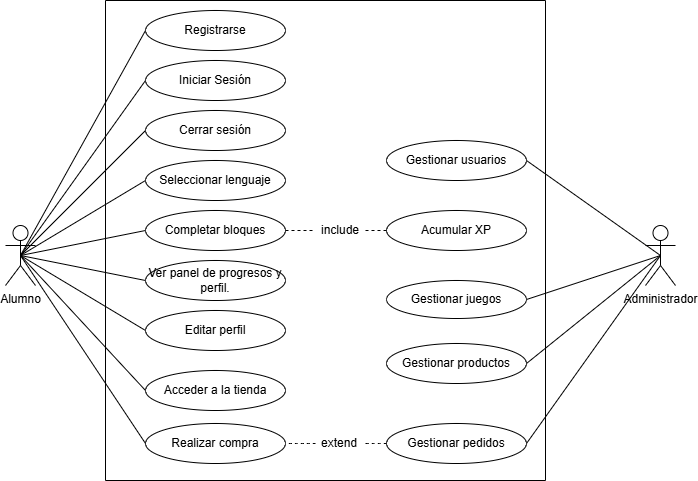

The diagram above was exported from draw.io. Its source (the exported page's mxGraphModel, read from the mxfile embedded in the PNG):
<mxGraphModel dx="1915" dy="1316" grid="1" gridSize="10" guides="1" tooltips="1" connect="1" arrows="1" fold="1" page="1" pageScale="1" pageWidth="827" pageHeight="1169" math="0" shadow="0">
  <root>
    <mxCell id="0" />
    <mxCell id="1" parent="0" />
    <mxCell id="YQbJwWYloHPf6fgYtzj9-3" parent="1" style="shape=umlActor;verticalLabelPosition=bottom;verticalAlign=top;html=1;outlineConnect=0;" value="Alumno" vertex="1">
      <mxGeometry height="60" width="30" x="70" y="255" as="geometry" />
    </mxCell>
    <mxCell id="YQbJwWYloHPf6fgYtzj9-7" edge="1" parent="1" source="YQbJwWYloHPf6fgYtzj9-3" style="endArrow=none;html=1;rounded=0;entryX=0;entryY=0.5;entryDx=0;entryDy=0;exitX=0.5;exitY=0.5;exitDx=0;exitDy=0;exitPerimeter=0;" target="YQbJwWYloHPf6fgYtzj9-4" value="">
      <mxGeometry height="50" relative="1" width="50" as="geometry">
        <mxPoint x="145" y="250" as="sourcePoint" />
        <mxPoint x="160" y="168" as="targetPoint" />
      </mxGeometry>
    </mxCell>
    <mxCell id="YQbJwWYloHPf6fgYtzj9-8" edge="1" parent="1" source="YQbJwWYloHPf6fgYtzj9-3" style="endArrow=none;html=1;rounded=0;entryX=0;entryY=0.5;entryDx=0;entryDy=0;exitX=0.5;exitY=0.5;exitDx=0;exitDy=0;exitPerimeter=0;" target="YQbJwWYloHPf6fgYtzj9-5" value="">
      <mxGeometry height="50" relative="1" width="50" as="geometry">
        <mxPoint x="145" y="250" as="sourcePoint" />
        <mxPoint x="230" y="120" as="targetPoint" />
      </mxGeometry>
    </mxCell>
    <mxCell id="YQbJwWYloHPf6fgYtzj9-9" edge="1" parent="1" source="YQbJwWYloHPf6fgYtzj9-3" style="endArrow=none;html=1;rounded=0;entryX=0;entryY=0.5;entryDx=0;entryDy=0;exitX=0.5;exitY=0.5;exitDx=0;exitDy=0;exitPerimeter=0;" target="YQbJwWYloHPf6fgYtzj9-6" value="">
      <mxGeometry height="50" relative="1" width="50" as="geometry">
        <Array as="points" />
        <mxPoint x="145" y="250" as="sourcePoint" />
        <mxPoint x="160" y="210" as="targetPoint" />
      </mxGeometry>
    </mxCell>
    <mxCell id="YQbJwWYloHPf6fgYtzj9-14" edge="1" parent="1" source="YQbJwWYloHPf6fgYtzj9-3" style="endArrow=none;html=1;rounded=0;entryX=0;entryY=0.5;entryDx=0;entryDy=0;exitX=0.5;exitY=0.5;exitDx=0;exitDy=0;exitPerimeter=0;" target="YQbJwWYloHPf6fgYtzj9-10" value="">
      <mxGeometry height="50" relative="1" width="50" as="geometry">
        <mxPoint x="110" y="480" as="sourcePoint" />
        <mxPoint x="160" y="430" as="targetPoint" />
      </mxGeometry>
    </mxCell>
    <mxCell id="YQbJwWYloHPf6fgYtzj9-15" edge="1" parent="1" source="YQbJwWYloHPf6fgYtzj9-3" style="endArrow=none;html=1;rounded=0;entryX=0;entryY=0.5;entryDx=0;entryDy=0;exitX=0.5;exitY=0.5;exitDx=0;exitDy=0;exitPerimeter=0;" target="YQbJwWYloHPf6fgYtzj9-11" value="">
      <mxGeometry height="50" relative="1" width="50" as="geometry">
        <mxPoint x="125" y="450" as="sourcePoint" />
        <mxPoint x="230" y="310" as="targetPoint" />
      </mxGeometry>
    </mxCell>
    <mxCell id="YQbJwWYloHPf6fgYtzj9-16" edge="1" parent="1" source="YQbJwWYloHPf6fgYtzj9-3" style="endArrow=none;html=1;rounded=0;entryX=0;entryY=0.5;entryDx=0;entryDy=0;exitX=0.5;exitY=0.5;exitDx=0;exitDy=0;exitPerimeter=0;" target="YQbJwWYloHPf6fgYtzj9-12" value="">
      <mxGeometry height="50" relative="1" width="50" as="geometry">
        <mxPoint x="125" y="450" as="sourcePoint" />
        <mxPoint x="230" y="370" as="targetPoint" />
      </mxGeometry>
    </mxCell>
    <mxCell id="YQbJwWYloHPf6fgYtzj9-17" edge="1" parent="1" source="YQbJwWYloHPf6fgYtzj9-3" style="endArrow=none;html=1;rounded=0;entryX=0;entryY=0.5;entryDx=0;entryDy=0;exitX=0.5;exitY=0.5;exitDx=0;exitDy=0;exitPerimeter=0;" target="YQbJwWYloHPf6fgYtzj9-13" value="">
      <mxGeometry height="50" relative="1" width="50" as="geometry">
        <mxPoint x="125" y="450" as="sourcePoint" />
        <mxPoint x="230" y="430" as="targetPoint" />
      </mxGeometry>
    </mxCell>
    <mxCell id="YQbJwWYloHPf6fgYtzj9-18" edge="1" parent="1" source="YQbJwWYloHPf6fgYtzj9-3" style="endArrow=none;html=1;rounded=0;entryX=0;entryY=0.5;entryDx=0;entryDy=0;exitX=0.5;exitY=0.5;exitDx=0;exitDy=0;exitPerimeter=0;" target="YQbJwWYloHPf6fgYtzj9-34" value="">
      <mxGeometry height="50" relative="1" width="50" as="geometry">
        <mxPoint x="125" y="450" as="sourcePoint" />
        <mxPoint x="230" y="550" as="targetPoint" />
      </mxGeometry>
    </mxCell>
    <mxCell id="YQbJwWYloHPf6fgYtzj9-25" parent="1" style="shape=umlActor;verticalLabelPosition=bottom;verticalAlign=top;html=1;outlineConnect=0;" value="Administrador" vertex="1">
      <mxGeometry height="60" width="30" x="710" y="255" as="geometry" />
    </mxCell>
    <mxCell id="YQbJwWYloHPf6fgYtzj9-27" edge="1" parent="1" source="YQbJwWYloHPf6fgYtzj9-32" style="endArrow=none;html=1;rounded=0;exitX=1;exitY=0.5;exitDx=0;exitDy=0;entryX=0.5;entryY=0.5;entryDx=0;entryDy=0;entryPerimeter=0;" target="YQbJwWYloHPf6fgYtzj9-25" value="">
      <mxGeometry height="50" relative="1" width="50" as="geometry">
        <mxPoint x="800" y="453" as="sourcePoint" />
        <mxPoint x="850" y="403" as="targetPoint" />
      </mxGeometry>
    </mxCell>
    <mxCell id="YQbJwWYloHPf6fgYtzj9-28" edge="1" parent="1" source="YQbJwWYloHPf6fgYtzj9-21" style="endArrow=none;html=1;rounded=0;entryX=0.5;entryY=0.5;entryDx=0;entryDy=0;entryPerimeter=0;exitX=1;exitY=0.5;exitDx=0;exitDy=0;" target="YQbJwWYloHPf6fgYtzj9-25" value="">
      <mxGeometry height="50" relative="1" width="50" as="geometry">
        <mxPoint x="757" y="390" as="sourcePoint" />
        <mxPoint x="807" y="340" as="targetPoint" />
      </mxGeometry>
    </mxCell>
    <mxCell id="YQbJwWYloHPf6fgYtzj9-29" edge="1" parent="1" source="YQbJwWYloHPf6fgYtzj9-20" style="endArrow=none;html=1;rounded=0;entryX=0.5;entryY=0.5;entryDx=0;entryDy=0;entryPerimeter=0;exitX=1;exitY=0.5;exitDx=0;exitDy=0;" target="YQbJwWYloHPf6fgYtzj9-25" value="">
      <mxGeometry height="50" relative="1" width="50" as="geometry">
        <mxPoint x="760" y="261" as="sourcePoint" />
        <mxPoint x="860" y="390" as="targetPoint" />
      </mxGeometry>
    </mxCell>
    <mxCell id="YQbJwWYloHPf6fgYtzj9-30" edge="1" parent="1" source="YQbJwWYloHPf6fgYtzj9-19" style="endArrow=none;html=1;rounded=0;entryX=0.5;entryY=0.5;entryDx=0;entryDy=0;entryPerimeter=0;exitX=1;exitY=0.5;exitDx=0;exitDy=0;" target="YQbJwWYloHPf6fgYtzj9-25" value="">
      <mxGeometry height="50" relative="1" width="50" as="geometry">
        <mxPoint x="767" y="223" as="sourcePoint" />
        <mxPoint x="865" y="355" as="targetPoint" />
      </mxGeometry>
    </mxCell>
    <mxCell id="YQbJwWYloHPf6fgYtzj9-31" parent="1" style="swimlane;startSize=0;" value="" vertex="1">
      <mxGeometry height="480" width="440" x="170" y="30" as="geometry" />
    </mxCell>
    <mxCell id="YQbJwWYloHPf6fgYtzj9-34" parent="YQbJwWYloHPf6fgYtzj9-31" style="ellipse;whiteSpace=wrap;html=1;" value="Acceder a la tienda" vertex="1">
      <mxGeometry height="40" width="140" x="40" y="370" as="geometry" />
    </mxCell>
    <mxCell id="YQbJwWYloHPf6fgYtzj9-10" parent="YQbJwWYloHPf6fgYtzj9-31" style="ellipse;whiteSpace=wrap;html=1;" value="Iniciar Sesión" vertex="1">
      <mxGeometry height="40" width="140" x="40" y="60" as="geometry" />
    </mxCell>
    <mxCell id="YQbJwWYloHPf6fgYtzj9-4" parent="YQbJwWYloHPf6fgYtzj9-31" style="ellipse;whiteSpace=wrap;html=1;" value="Cerrar sesión" vertex="1">
      <mxGeometry height="40" width="140" x="40" y="110" as="geometry" />
    </mxCell>
    <mxCell id="YQbJwWYloHPf6fgYtzj9-6" parent="YQbJwWYloHPf6fgYtzj9-31" style="ellipse;whiteSpace=wrap;html=1;" value="Registrarse" vertex="1">
      <mxGeometry height="40" width="140" x="40" y="10" as="geometry" />
    </mxCell>
    <mxCell id="YQbJwWYloHPf6fgYtzj9-5" parent="YQbJwWYloHPf6fgYtzj9-31" style="ellipse;whiteSpace=wrap;html=1;" value="Seleccionar lenguaje" vertex="1">
      <mxGeometry height="40" width="140" x="40" y="160" as="geometry" />
    </mxCell>
    <mxCell id="YQbJwWYloHPf6fgYtzj9-12" parent="YQbJwWYloHPf6fgYtzj9-31" style="ellipse;whiteSpace=wrap;html=1;" value="Completar bloques" vertex="1">
      <mxGeometry height="40" width="140" x="40" y="210" as="geometry" />
    </mxCell>
    <mxCell id="YQbJwWYloHPf6fgYtzj9-11" parent="YQbJwWYloHPf6fgYtzj9-31" style="ellipse;whiteSpace=wrap;html=1;" value="Editar perfil" vertex="1">
      <mxGeometry height="40" width="140" x="40" y="310" as="geometry" />
    </mxCell>
    <mxCell id="YQbJwWYloHPf6fgYtzj9-13" parent="YQbJwWYloHPf6fgYtzj9-31" style="ellipse;whiteSpace=wrap;html=1;" value="Ver panel de progresos y perfil." vertex="1">
      <mxGeometry height="40" width="140" x="40" y="260" as="geometry" />
    </mxCell>
    <mxCell id="YQbJwWYloHPf6fgYtzj9-45" parent="YQbJwWYloHPf6fgYtzj9-31" style="ellipse;whiteSpace=wrap;html=1;" value="Realizar compra" vertex="1">
      <mxGeometry height="40" width="140" x="40" y="423" as="geometry" />
    </mxCell>
    <mxCell id="YQbJwWYloHPf6fgYtzj9-52" edge="1" parent="YQbJwWYloHPf6fgYtzj9-31" source="YQbJwWYloHPf6fgYtzj9-54" style="endArrow=none;dashed=1;html=1;rounded=0;fontSize=12;startSize=8;endSize=8;curved=1;entryX=1;entryY=0.5;entryDx=0;entryDy=0;exitX=0;exitY=0.5;exitDx=0;exitDy=0;" target="YQbJwWYloHPf6fgYtzj9-45" value="">
      <mxGeometry height="50" relative="1" width="50" as="geometry">
        <mxPoint x="350" y="310" as="sourcePoint" />
        <mxPoint x="400" y="260" as="targetPoint" />
      </mxGeometry>
    </mxCell>
    <mxCell id="YQbJwWYloHPf6fgYtzj9-54" parent="YQbJwWYloHPf6fgYtzj9-31" style="text;strokeColor=none;fillColor=none;align=left;verticalAlign=middle;spacingLeft=4;spacingRight=4;overflow=hidden;points=[[0,0.5],[1,0.5]];portConstraint=eastwest;rotatable=0;whiteSpace=wrap;html=1;" value="extend" vertex="1">
      <mxGeometry height="30" width="50" x="210" y="428" as="geometry" />
    </mxCell>
    <mxCell id="YQbJwWYloHPf6fgYtzj9-56" edge="1" parent="YQbJwWYloHPf6fgYtzj9-31" source="YQbJwWYloHPf6fgYtzj9-12" style="endArrow=none;dashed=1;html=1;rounded=0;entryX=0;entryY=0.5;entryDx=0;entryDy=0;exitX=1;exitY=0.5;exitDx=0;exitDy=0;" target="YQbJwWYloHPf6fgYtzj9-24" value="">
      <mxGeometry height="50" relative="1" width="50" as="geometry">
        <mxPoint x="349" y="300" as="sourcePoint" />
        <mxPoint x="399" y="300" as="targetPoint" />
      </mxGeometry>
    </mxCell>
    <mxCell id="YQbJwWYloHPf6fgYtzj9-24" parent="YQbJwWYloHPf6fgYtzj9-31" style="text;strokeColor=none;fillColor=none;align=left;verticalAlign=middle;spacingLeft=4;spacingRight=4;overflow=hidden;points=[[0,0.5],[1,0.5]];portConstraint=eastwest;rotatable=0;whiteSpace=wrap;html=1;" value="include" vertex="1">
      <mxGeometry height="30" width="50" x="210" y="215" as="geometry" />
    </mxCell>
    <mxCell id="YQbJwWYloHPf6fgYtzj9-23" parent="YQbJwWYloHPf6fgYtzj9-31" style="ellipse;whiteSpace=wrap;html=1;" value="Acumular XP" vertex="1">
      <mxGeometry height="40" width="140" x="281" y="210" as="geometry" />
    </mxCell>
    <mxCell id="YQbJwWYloHPf6fgYtzj9-22" edge="1" parent="YQbJwWYloHPf6fgYtzj9-31" source="YQbJwWYloHPf6fgYtzj9-24" style="endArrow=none;dashed=1;html=1;rounded=0;entryX=0;entryY=0.5;entryDx=0;entryDy=0;exitX=1;exitY=0.5;exitDx=0;exitDy=0;" target="YQbJwWYloHPf6fgYtzj9-23" value="">
      <mxGeometry height="50" relative="1" width="50" as="geometry">
        <mxPoint x="211" y="340" as="sourcePoint" />
        <mxPoint x="269" y="340" as="targetPoint" />
      </mxGeometry>
    </mxCell>
    <mxCell id="YQbJwWYloHPf6fgYtzj9-21" parent="YQbJwWYloHPf6fgYtzj9-31" style="ellipse;whiteSpace=wrap;html=1;" value="Gestionar usuarios" vertex="1">
      <mxGeometry height="40" width="140" x="281" y="140" as="geometry" />
    </mxCell>
    <mxCell id="YQbJwWYloHPf6fgYtzj9-19" parent="YQbJwWYloHPf6fgYtzj9-31" style="ellipse;whiteSpace=wrap;html=1;" value="Gestionar juegos" vertex="1">
      <mxGeometry height="38" width="140" x="281" y="280" as="geometry" />
    </mxCell>
    <mxCell id="YQbJwWYloHPf6fgYtzj9-20" parent="YQbJwWYloHPf6fgYtzj9-31" style="ellipse;whiteSpace=wrap;html=1;" value="Gestionar productos" vertex="1">
      <mxGeometry height="40" width="140" x="281" y="343" as="geometry" />
    </mxCell>
    <mxCell id="YQbJwWYloHPf6fgYtzj9-32" parent="YQbJwWYloHPf6fgYtzj9-31" style="ellipse;whiteSpace=wrap;html=1;" value="Gestionar pedidos" vertex="1">
      <mxGeometry height="40" width="140" x="281" y="423" as="geometry" />
    </mxCell>
    <mxCell id="YQbJwWYloHPf6fgYtzj9-55" edge="1" parent="YQbJwWYloHPf6fgYtzj9-31" source="YQbJwWYloHPf6fgYtzj9-32" style="endArrow=none;dashed=1;html=1;rounded=0;fontSize=12;startSize=8;endSize=8;curved=1;entryX=1;entryY=0.5;entryDx=0;entryDy=0;exitX=0;exitY=0.5;exitDx=0;exitDy=0;" target="YQbJwWYloHPf6fgYtzj9-54" value="">
      <mxGeometry height="50" relative="1" width="50" as="geometry">
        <mxPoint x="459" y="503" as="sourcePoint" />
        <mxPoint x="349" y="503" as="targetPoint" />
      </mxGeometry>
    </mxCell>
    <mxCell id="YQbJwWYloHPf6fgYtzj9-51" edge="1" parent="1" source="YQbJwWYloHPf6fgYtzj9-45" style="endArrow=none;html=1;rounded=0;fontSize=12;startSize=8;endSize=8;curved=1;entryX=0.5;entryY=0.5;entryDx=0;entryDy=0;entryPerimeter=0;exitX=0;exitY=0.5;exitDx=0;exitDy=0;" target="YQbJwWYloHPf6fgYtzj9-3" value="">
      <mxGeometry height="50" relative="1" width="50" as="geometry">
        <mxPoint x="30" y="463" as="sourcePoint" />
        <mxPoint x="80" y="413" as="targetPoint" />
      </mxGeometry>
    </mxCell>
  </root>
</mxGraphModel>